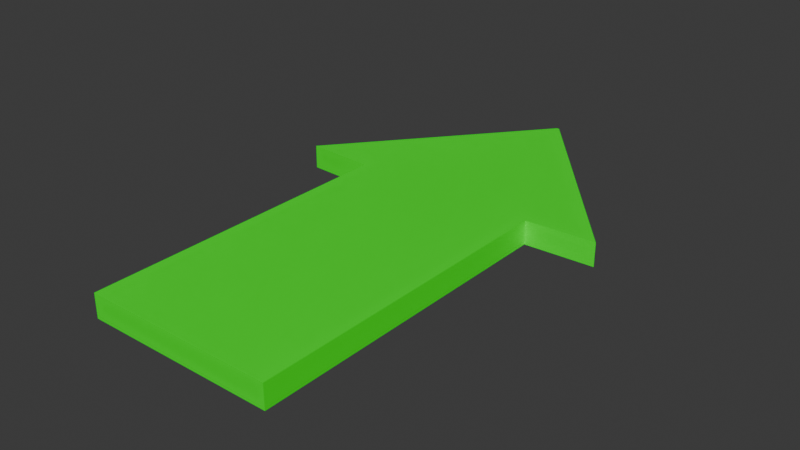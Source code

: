 # Source: green_sign.blend  (saved by Blender 4.0.36; exported with 4.5.12 LTS)
import bpy
from mathutils import Matrix  # noqa: F401  (used for matrix-valued properties, if any)

bpy.ops.wm.read_factory_settings(use_empty=True)
scene = bpy.context.scene
scene.name = 'Scene'

# ---- collections
col_collection = bpy.data.collections.new('Collection'); scene.collection.children.link(col_collection)

# ---- materials (node trees are filled in below, after node groups)
mat_material = bpy.data.materials.new('Material')
mat_material.alpha_threshold = 0.0
mat_material.use_transparent_shadow = False
mat_material.roughness = 0.5
mat_material.line_color = (0.0, 0.0, 0.0, 1.0)

# ---- material node trees
mat_material.use_nodes = True; mat_material.node_tree.nodes.clear()
_N = mat_material.node_tree.nodes; _L = mat_material.node_tree.links
n0 = _N.new('ShaderNodeOutputMaterial'); n0.name = 'Material Output'; n0.location = (300, 300)
n1 = _N.new('ShaderNodeBsdfPrincipled'); n1.name = 'Principled BSDF'; n1.location = (10, 300)
n1.inputs[0].default_value = (0.002917, 1.0, 0.0, 1.0)
n1.inputs[3].default_value = 1.45
_L.new(n1.outputs[0], n0.inputs[0])
n0.is_active_output = True

# ---- world
world_world = bpy.data.worlds.new('World'); scene.world = world_world
world_world.use_nodes = True; world_world.node_tree.nodes.clear()
_N = world_world.node_tree.nodes; _L = world_world.node_tree.links
n0 = _N.new('ShaderNodeOutputWorld'); n0.name = 'World Output'; n0.location = (300, 300)
n1 = _N.new('ShaderNodeBackground'); n1.name = 'Background'; n1.location = (10, 300)
n1.inputs[0].default_value = (0.05088, 0.05088, 0.05088, 1.0)
_L.new(n1.outputs[0], n0.inputs[0])
n0.is_active_output = True
world_world.color = (0.05088, 0.05088, 0.05088)
world_world.use_sun_shadow = False
world_world.sun_shadow_jitter_overblur = 0.0

# ---- meshes
me_cube = bpy.data.meshes.new('Cube')
me_cube.from_pydata([(1.0, 0.1214, 1.0), (1.0, 0.1214, -1.0), (1.0, -1.22, 1.0), (1.0, -1.22, -1.0), (-1.0, 0.1214, 1.0), (-1.0, 0.1214, -1.0), (-1.0, -1.22, 1.0), (-1.0, -1.22, -1.0), (1.729, 0.1366, -1.0), (-1.729, 0.1366, -1.0), (1.729, 0.1366, 1.0), (-1.729, 0.1366, 1.0), (0.01339, 0.9617, -1.0), (-0.01339, 0.9617, -1.0), (0.01339, 0.9617, 1.0), (-0.01339, 0.9617, 1.0)], [], [(0, 4, 6, 2), (3, 2, 6, 7), (7, 6, 4, 5), (5, 1, 3, 7), (1, 0, 2, 3), (5, 4, 11, 9), (9, 11, 15, 13), (1, 5, 9, 8), (4, 0, 10, 11), (0, 1, 8, 10), (13, 15, 14, 12), (8, 9, 13, 12), (11, 10, 14, 15), (10, 8, 12, 14)])
_uv = me_cube.uv_layers.new(name='UVMap')
_uv.uv.foreach_set('vector', [0.625, 0.5, 0.875, 0.5, 0.875, 0.75, 0.625, 0.75, 0.375, 0.75, 0.625, 0.75, 0.625, 1.0, 0.375, 1.0, 0.375, 0.0, 0.625, 0.0, 0.625, 0.25, 0.375, 0.25, 0.125, 0.5, 0.375, 0.5, 0.375, 0.75, 0.125, 0.75, 0.375, 0.5, 0.625, 0.5, 0.625, 0.75, 0.375, 0.75, 0.375, 0.25, 0.625, 0.25, 0.625, 0.25, 0.375, 0.25, 0.375, 0.25, 0.625, 0.25, 0.625, 0.25, 0.375, 0.25, 0.375, 0.5, 0.125, 0.5, 0.125, 0.5, 0.375, 0.5, 0.875, 0.5, 0.625, 0.5, 0.625, 0.5, 0.875, 0.5, 0.625, 0.5, 0.375, 0.5, 0.375, 0.5, 0.625, 0.5, 0.375, 0.25, 0.625, 0.25, 0.625, 0.5, 0.375, 0.5, 0.375, 0.5, 0.125, 0.5, 0.125, 0.5, 0.375, 0.5, 0.875, 0.5, 0.625, 0.5, 0.625, 0.5, 0.875, 0.5, 0.625, 0.5, 0.375, 0.5, 0.375, 0.5, 0.625, 0.5])
me_cube.materials.append(mat_material)
me_cube.use_mirror_vertex_groups = False
me_cube.update()

# ---- objects
ob_cube = bpy.data.objects.new('Cube', me_cube)

# ---- transforms, parenting, visibility, modifiers, constraints
ob_cube.location = (0.0, 0.03252, 0.0)
ob_cube.scale = (1.0, 2.52, -0.1255)
ob_cube.lock_rotations_4d = False
ob_cube.empty_display_type = 'ARROWS'
ob_cube.lineart.crease_threshold = 0.0

# ---- collection membership
col_collection.objects.link(ob_cube)

# ---- scene / render settings (as saved in the file)
scene.frame_start = 1; scene.frame_end = 250; scene.frame_set(1)
scene.render.engine = 'BLENDER_EEVEE_NEXT'
scene.cycles.sampling_pattern = 'TABULATED_SOBOL'
bpy.context.view_layer.update()

# ---- added for rendering (the .blend has no active camera and no usable light): camera, sun
cam_auto = bpy.data.cameras.new('AutoCamera')
cam_auto.lens = 50.0
cam_auto.sensor_width = 36.0
cam_auto.clip_end = 1000.0
ob_auto_camera = bpy.data.objects.new('AutoCamera', cam_auto)
scene.collection.objects.link(ob_auto_camera)
ob_auto_camera.location = (6.01217, -7.50705, 4.80974)
ob_auto_camera.rotation_euler = (1.09748, -7.21219e-08, 0.694738)
scene.camera = ob_auto_camera
light_auto_sun = bpy.data.lights.new('AutoSun', 'SUN')
light_auto_sun.energy = 3.0
light_auto_sun.angle = 0.0523599
ob_auto_sun = bpy.data.objects.new('AutoSun', light_auto_sun)
scene.collection.objects.link(ob_auto_sun)
ob_auto_sun.rotation_euler = (0.872665, 0.174533, 0.523599)
bpy.context.view_layer.update()
